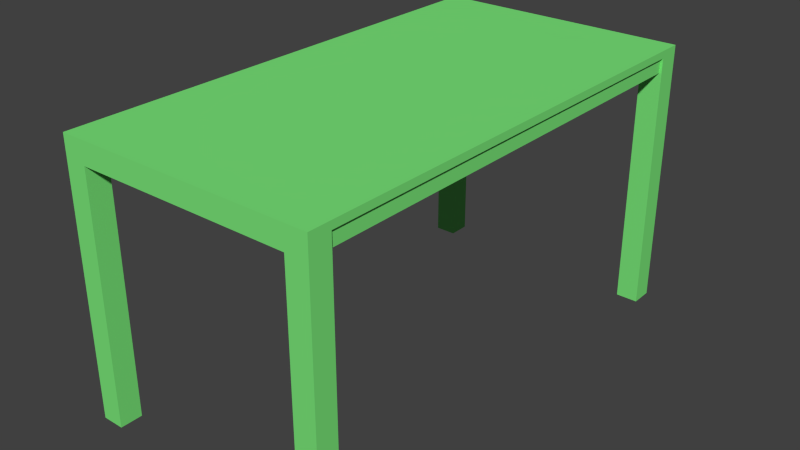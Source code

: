 # Source: SimpleTable_COLLIDER.blend  (saved by Blender 2.69.0; exported with 4.5.12 LTS)
import bpy
from mathutils import Matrix  # noqa: F401  (used for matrix-valued properties, if any)

bpy.ops.wm.read_factory_settings(use_empty=True)
scene = bpy.context.scene
scene.name = 'Scene'

# ---- collections
col_collection_1 = bpy.data.collections.new('Collection 1'); scene.collection.children.link(col_collection_1)

# ---- materials (node trees are filled in below, after node groups)
mat_wood = bpy.data.materials.new('Wood')
mat_wood.alpha_threshold = 0.0
mat_wood.use_transparent_shadow = False
mat_wood.diffuse_color = (0.2006, 0.8, 0.198, 1.0)
mat_wood.roughness = 0.5
mat_wood.line_color = (0.0, 0.0, 0.0, 1.0)

# ---- material node trees

# ---- world
world_world = bpy.data.worlds.new('World'); scene.world = world_world
world_world.color = (0.05088, 0.05088, 0.05088)
world_world.use_sun_shadow = False
world_world.sun_shadow_jitter_overblur = 0.0
world_world.cycles.sampling_method = 'MANUAL'
world_world.cycles.sample_map_resolution = 256

# ---- meshes
me_cube_001 = bpy.data.meshes.new('Cube.001')
me_cube_001.from_pydata([(-0.525, 0.116, 0.9993), (-0.525, 0.116, -1.001), (0.525, 0.116, 0.9993), (0.525, 0.116, -1.001), (-0.525, 0.146, 0.9993), (-0.525, 0.146, -1.001), (0.525, 0.146, 0.9993), (0.525, 0.146, -1.001), (-0.525, -0.944, -1.001), (-0.435, -0.944, -1.001), (-0.435, -0.944, -0.9107), (-0.525, -0.944, -0.9107), (-0.525, 0.116, -1.001), (-0.435, 0.116, -1.001), (-0.435, 0.116, -0.9107), (-0.525, 0.116, -0.9107), (-0.525, -0.944, 0.9993), (-0.435, -0.944, 0.9993), (-0.435, -0.944, 0.9093), (-0.525, -0.944, 0.9093), (-0.525, 0.116, 0.9993), (-0.435, 0.116, 0.9993), (-0.435, 0.116, 0.9093), (-0.525, 0.116, 0.9093), (0.525, -0.944, -1.001), (0.435, -0.944, -1.001), (0.435, -0.944, -0.9107), (0.525, -0.944, -0.9107), (0.525, 0.116, -1.001), (0.435, 0.116, -1.001), (0.435, 0.116, -0.9107), (0.525, 0.116, -0.9107), (0.525, -0.944, 0.9993), (0.435, -0.944, 0.9993), (0.435, -0.944, 0.9093), (0.525, -0.944, 0.9093), (0.525, 0.116, 0.9993), (0.435, 0.116, 0.9993), (0.435, 0.116, 0.9093), (0.525, 0.116, 0.9093), (-0.435, 0.05601, 0.9693), (0.435, 0.05601, 0.9693), (0.435, 0.05601, 0.9993), (-0.435, 0.05601, 0.9993), (-0.435, 0.116, 0.9693), (0.435, 0.116, 0.9693), (0.435, 0.116, 0.9993), (-0.435, 0.116, 0.9993), (-0.435, 0.05601, -0.9407), (0.435, 0.05601, -0.9407), (0.435, 0.05601, -0.9707), (-0.435, 0.05601, -0.9707), (-0.435, 0.116, -0.9407), (0.435, 0.116, -0.9407), (0.435, 0.116, -0.9707), (-0.435, 0.116, -0.9707), (0.485, 0.05601, -0.9107), (0.515, 0.05601, -0.9107), (0.515, 0.05601, 0.9093), (0.485, 0.05601, 0.9093), (0.485, 0.116, -0.9107), (0.515, 0.116, -0.9107), (0.515, 0.116, 0.9093), (0.485, 0.116, 0.9093), (-0.485, 0.05601, -0.9107), (-0.515, 0.05601, -0.9107), (-0.515, 0.05601, 0.9093), (-0.485, 0.05601, 0.9093), (-0.485, 0.116, -0.9107), (-0.515, 0.116, -0.9107), (-0.515, 0.116, 0.9093), (-0.485, 0.116, 0.9093)], [], [(1, 3, 2, 0), (5, 4, 6, 7), (0, 2, 6, 4), (3, 1, 5, 7), (1, 0, 4, 5), (2, 3, 7, 6), (12, 13, 9, 8), (13, 14, 10, 9), (14, 15, 11, 10), (15, 12, 8, 11), (8, 9, 10, 11), (15, 14, 13, 12), (20, 16, 17, 21), (21, 17, 18, 22), (22, 18, 19, 23), (23, 19, 16, 20), (16, 19, 18, 17), (23, 20, 21, 22), (28, 24, 25, 29), (29, 25, 26, 30), (30, 26, 27, 31), (31, 27, 24, 28), (24, 27, 26, 25), (31, 28, 29, 30), (36, 37, 33, 32), (37, 38, 34, 33), (38, 39, 35, 34), (39, 36, 32, 35), (32, 33, 34, 35), (39, 38, 37, 36), (44, 45, 41, 40), (45, 46, 42, 41), (46, 47, 43, 42), (47, 44, 40, 43), (40, 41, 42, 43), (47, 46, 45, 44), (52, 48, 49, 53), (53, 49, 50, 54), (54, 50, 51, 55), (55, 51, 48, 52), (48, 51, 50, 49), (55, 52, 53, 54), (60, 61, 57, 56), (61, 62, 58, 57), (62, 63, 59, 58), (63, 60, 56, 59), (56, 57, 58, 59), (63, 62, 61, 60), (68, 64, 65, 69), (69, 65, 66, 70), (70, 66, 67, 71), (71, 67, 64, 68), (64, 67, 66, 65), (71, 68, 69, 70)])
_uv = me_cube_001.uv_layers.new(name='UVMap')
_uv.uv.foreach_set('vector', [-0.0075, -0.2875, -0.0075, 1.287, 2.993, 1.287, 2.993, -0.2875, -0.0075, -0.2875, 2.993, -0.2875, 2.993, 1.287, -0.0075, 1.287, 0.2375, 0.5, 0.7625, 0.5, 0.7625, 0.515, 0.2375, 0.515, 0.7625, 0.5, 0.2375, 0.5, 0.2375, 0.515, 0.7625, 0.515, 0.9925, 0.5, 1.993, 0.5, 1.993, 0.515, 0.9925, 0.515, 0.9925, 0.5, -0.0075, 0.5, -0.0075, 0.515, 0.9925, 0.515, 0.09875, 0.6325, 0.1662, 0.6325, 0.1662, -0.1625, 0.09875, -0.1625, 1.231, 0.6325, 1.299, 0.6325, 1.299, -0.1625, 1.231, -0.1625, 0.1662, 0.6325, 0.09875, 0.6325, 0.09875, -0.1625, 0.1662, -0.1625, -0.2012, 0.6325, -0.2688, 0.6325, -0.2688, -0.1625, -0.2012, -0.1625, 0.9925, 0.2375, 0.9925, 0.2825, 1.038, 0.2825, 1.038, 0.2375, 0.0375, 0.2375, 0.0375, 0.2825, -0.0075, 0.2825, -0.0075, 0.2375, 0.09875, 0.6325, 0.09875, -0.1625, 0.1662, -0.1625, 0.1662, 0.6325, 1.231, 0.6325, 1.231, -0.1625, 1.299, -0.1625, 1.299, 0.6325, 0.1662, 0.6325, 0.1662, -0.1625, 0.09875, -0.1625, 0.09875, 0.6325, -0.2012, 0.6325, -0.2012, -0.1625, -0.2688, -0.1625, -0.2688, 0.6325, 0.9925, 0.2375, 1.038, 0.2375, 1.038, 0.2825, 0.9925, 0.2825, 0.0375, 0.2375, -0.0075, 0.2375, -0.0075, 0.2825, 0.0375, 0.2825, 0.09875, 0.6325, 0.09875, -0.1625, 0.1662, -0.1625, 0.1662, 0.6325, 1.231, 0.6325, 1.231, -0.1625, 1.299, -0.1625, 1.299, 0.6325, 0.1662, 0.6325, 0.1662, -0.1625, 0.09875, -0.1625, 0.09875, 0.6325, -0.2012, 0.6325, -0.2012, -0.1625, -0.2688, -0.1625, -0.2688, 0.6325, 0.9925, 0.2375, 1.038, 0.2375, 1.038, 0.2825, 0.9925, 0.2825, 0.0375, 0.2375, -0.0075, 0.2375, -0.0075, 0.2825, 0.0375, 0.2825, 0.09875, 0.6325, 0.1662, 0.6325, 0.1662, -0.1625, 0.09875, -0.1625, 1.231, 0.6325, 1.299, 0.6325, 1.299, -0.1625, 1.231, -0.1625, 0.1662, 0.6325, 0.09875, 0.6325, 0.09875, -0.1625, 0.1662, -0.1625, -0.2012, 0.6325, -0.2688, 0.6325, -0.2688, -0.1625, -0.2012, -0.1625, 0.9925, 0.2375, 0.9925, 0.2825, 1.038, 0.2825, 1.038, 0.2375, 0.0375, 0.2375, 0.0375, 0.2825, -0.0075, 0.2825, -0.0075, 0.2375, 0.06061, 0.985, 0.9394, 0.985, 0.9394, -0.015, 0.06061, -0.015, 0.485, 0.985, 1.485, 0.985, 1.485, -0.015, 0.485, -0.015, 0.9394, 0.985, 0.06061, 0.985, 0.06061, -0.015, 0.9394, -0.015, 0.485, 0.985, -0.515, 0.985, -0.515, -0.015, 0.485, -0.015, 0.485, 0.06061, 0.485, 0.9394, 1.485, 0.9394, 1.485, 0.06061, 0.485, 0.06061, 0.485, 0.9394, -0.515, 0.9394, -0.515, 0.06061, 0.06061, 0.985, 0.06061, -0.015, 0.9394, -0.015, 0.9394, 0.985, 0.8183, 0.985, 0.8183, -0.015, -0.1817, -0.015, -0.1817, 0.985, 0.9394, 0.985, 0.9394, -0.015, 0.06061, -0.015, 0.06061, 0.985, 0.8183, 0.985, 0.8183, -0.015, 1.818, -0.015, 1.818, 0.985, 0.8183, 0.06061, -0.1817, 0.06061, -0.1817, 0.9394, 0.8183, 0.9394, 0.8183, 0.06061, 1.818, 0.06061, 1.818, 0.9394, 0.8183, 0.9394, 0.25, 0.985, 1.25, 0.985, 1.25, -0.015, 0.25, -0.015, -0.4175, 0.985, 1.402, 0.985, 1.402, -0.015, -0.4175, -0.015, 0.25, 0.985, -0.75, 0.985, -0.75, -0.015, 0.25, -0.015, 1.402, 0.985, -0.4175, 0.985, -0.4175, -0.015, 1.402, -0.015, 0.0375, 0.25, 0.0375, 1.25, 0.9475, 1.25, 0.9475, 0.25, 0.9475, 0.25, 0.9475, 1.25, 0.0375, 1.25, 0.0375, 0.25, 0.9167, 0.985, 0.9167, -0.015, -0.08333, -0.015, -0.08333, 0.985, -0.4175, 0.985, -0.4175, -0.015, 1.402, -0.015, 1.402, 0.985, 0.9167, 0.985, 0.9167, -0.015, 1.917, -0.015, 1.917, 0.985, 1.402, 0.985, 1.402, -0.015, -0.4175, -0.015, -0.4175, 0.985, 0.0375, 0.9167, 0.9475, 0.9167, 0.9475, -0.08333, 0.0375, -0.08333, 0.9475, 0.9167, 0.0375, 0.9167, 0.0375, -0.08333, 0.9475, -0.08333])
me_cube_001.materials.append(mat_wood)
me_cube_001.use_remesh_preserve_volume = False
me_cube_001.use_remesh_preserve_attributes = False
me_cube_001.use_mirror_vertex_groups = False
me_cube_001.update()

# ---- objects
ob_whole = bpy.data.objects.new('Whole', me_cube_001)

# ---- transforms, parenting, visibility, modifiers, constraints
ob_whole.location = (-0.02753, 0.08039, 0.00469)
ob_whole.rotation_euler = (1.571, -0.0, 0.0)
ob_whole.lineart.crease_threshold = 0.0

# ---- collection membership
col_collection_1.objects.link(ob_whole)

# ---- scene / render settings (as saved in the file)
scene.frame_start = 1; scene.frame_end = 250; scene.frame_set(1)
scene.render.engine = 'BLENDER_EEVEE_NEXT'
scene.render.image_settings.color_mode = 'RGB'
scene.render.image_settings.compression = 90
scene.render.resolution_percentage = 50
scene.render.dither_intensity = 0.0
scene.cycles.use_denoising = False
scene.cycles.samples = 10
scene.cycles.sampling_pattern = 'TABULATED_SOBOL'
scene.cycles.light_sampling_threshold = 0.0
scene.cycles.use_adaptive_sampling = False
scene.cycles.use_light_tree = False
scene.cycles.blur_glossy = 0.0
scene.cycles.volume_bounces = 1
scene.cycles.pixel_filter_type = 'GAUSSIAN'
scene.cycles.sample_clamp_indirect = 0.0
scene.view_settings.view_transform = 'Standard'
bpy.context.view_layer.update()

# ---- added for rendering (the .blend has no active camera and no usable light): camera, sun
cam_auto = bpy.data.cameras.new('AutoCamera')
cam_auto.lens = 50.0
cam_auto.sensor_width = 36.0
cam_auto.clip_end = 1000.0
ob_auto_camera = bpy.data.objects.new('AutoCamera', cam_auto)
scene.collection.objects.link(ob_auto_camera)
ob_auto_camera.location = (2.29304, -2.7036, 1.46215)
ob_auto_camera.rotation_euler = (1.09748, -7.21219e-08, 0.694738)
scene.camera = ob_auto_camera
light_auto_sun = bpy.data.lights.new('AutoSun', 'SUN')
light_auto_sun.energy = 3.0
light_auto_sun.angle = 0.0523599
ob_auto_sun = bpy.data.objects.new('AutoSun', light_auto_sun)
scene.collection.objects.link(ob_auto_sun)
ob_auto_sun.rotation_euler = (0.872665, 0.174533, 0.523599)
bpy.context.view_layer.update()
